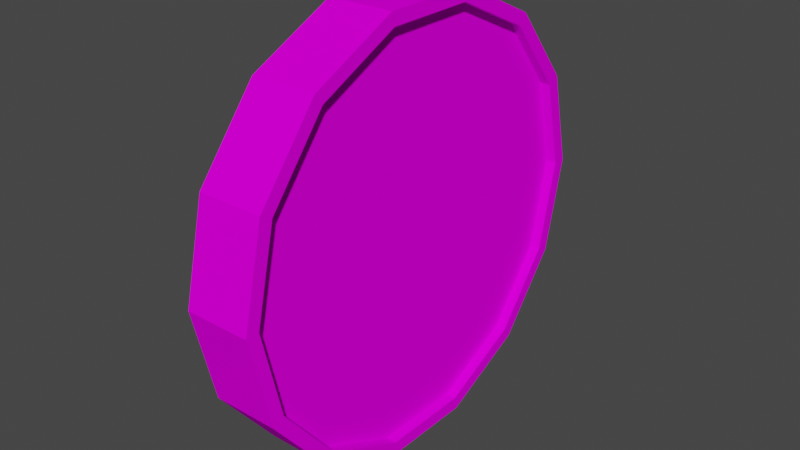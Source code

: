 # Source: Crypto-coin.blend  (saved by Blender 2.93.20; exported with 4.5.12 LTS)
import bpy
from mathutils import Matrix  # noqa: F401  (used for matrix-valued properties, if any)

bpy.ops.wm.read_factory_settings(use_empty=True)
scene = bpy.context.scene
scene.name = 'Scene'

# ---- collections
col_collection = bpy.data.collections.new('Collection'); scene.collection.children.link(col_collection)

# ---- images (referenced by path relative to the original .blend; pixels are not part of the script)
import os
ASSET_DIR = os.environ.get("B2B_ASSET_DIR", "")  # directory of the original .blend (textures are referenced by path, not embedded)
HERE = os.path.dirname(os.path.abspath(__file__))  # packed textures are extracted next to this script under _unpacked/

def load_image(name, relpath, width, height, colorspace="sRGB"):
    """Load a texture the original file referenced (path relative to the .blend, or extracted next to this script)."""
    p = next((c for c in (os.path.join(HERE, relpath), os.path.join(ASSET_DIR, relpath)) if relpath and os.path.exists(c)), "")
    if p:
        img = bpy.data.images.load(p, check_existing=True)
        img.name = name
    else:  # same state as the original file: an image datablock whose file is absent (Cycles renders it pink)
        img = bpy.data.images.new(name, width, height)
        img.source = "FILE"
        img.filepath = "//" + (relpath or name)
    img.colorspace_settings.name = colorspace
    return img
img_crypto_coin_icons_png = load_image('crypto-coin-icons.png', 'crypto-coin-icons.png', 1024, 1024, 'sRGB')

# ---- materials (node trees are filled in below, after node groups)
mat_material_001 = bpy.data.materials.new('Material.001')
mat_material_001.use_transparent_shadow = False

# ---- material node trees
mat_material_001.use_nodes = True; mat_material_001.node_tree.nodes.clear()
_N = mat_material_001.node_tree.nodes; _L = mat_material_001.node_tree.links
n0 = _N.new('ShaderNodeBsdfPrincipled'); n0.name = 'Principled BSDF'; n0.location = (10, 300)
n0.distribution = 'GGX'
n0.subsurface_method = 'BURLEY'
n0.inputs[2].default_value = 1.0
n0.inputs[3].default_value = 1.45
n0.inputs[13].default_value = 0.0
n0.inputs[27].default_value = (0.0, 0.0, 0.0, 1.0)
n0.inputs[28].default_value = 1.0
n1 = _N.new('ShaderNodeOutputMaterial'); n1.name = 'Material Output'; n1.location = (300, 300)
n2 = _N.new('ShaderNodeTexImage'); n2.name = 'Image Texture'; n2.location = (-491, 41)
n2.image = img_crypto_coin_icons_png
_L.new(n0.outputs[0], n1.inputs[0])
_L.new(n2.outputs[0], n0.inputs[0])
n1.is_active_output = True

# ---- world
world_world = bpy.data.worlds.new('World'); scene.world = world_world
world_world.use_nodes = True; world_world.node_tree.nodes.clear()
_N = world_world.node_tree.nodes; _L = world_world.node_tree.links
n0 = _N.new('ShaderNodeOutputWorld'); n0.name = 'World Output'; n0.location = (300, 300)
n1 = _N.new('ShaderNodeBackground'); n1.name = 'Background'; n1.location = (10, 300)
n1.inputs[0].default_value = (0.05088, 0.05088, 0.05088, 1.0)
_L.new(n1.outputs[0], n0.inputs[0])
n0.is_active_output = True
world_world.color = (0.05088, 0.05088, 0.05088)
world_world.use_sun_shadow = False
world_world.sun_shadow_jitter_overblur = 0.0

# ---- meshes
me_cylinder = bpy.data.meshes.new('Cylinder')
me_cylinder.from_pydata([(-1.321, 1.258, -0.2), (-1.321, 1.258, 0.2), (-0.7757, 1.133, -0.2), (-0.7757, 1.133, 0.2), (-0.338, 0.7843, -0.2), (-0.338, 0.7843, 0.2), (-0.09508, 0.2799, -0.2), (-0.09508, 0.2799, 0.2), (-0.09508, -0.2799, -0.2), (-0.09508, -0.2799, 0.2), (-0.338, -0.7843, -0.2), (-0.338, -0.7843, 0.2), (-0.7757, -1.133, -0.2), (-0.7757, -1.133, 0.2), (-1.321, -1.258, -0.2), (-1.321, -1.258, 0.2), (-1.867, -1.133, -0.2), (-1.867, -1.133, 0.2), (-2.305, -0.7843, -0.2), (-2.305, -0.7843, 0.2), (-2.548, -0.2799, -0.2), (-2.548, -0.2799, 0.2), (-2.548, 0.2799, -0.2), (-2.548, 0.2799, 0.2), (-2.305, 0.7843, -0.2), (-2.305, 0.7843, 0.2), (-1.867, 1.133, -0.2), (-1.867, 1.133, 0.2), (-1.321, 1.34, -0.2), (-0.74, 1.207, -0.2), (-0.74, 1.207, 0.2), (-1.321, 1.34, 0.2), (-0.2738, 0.8355, -0.2), (-0.2738, 0.8355, 0.2), (-0.01505, 0.2982, -0.2), (-0.01505, 0.2982, 0.2), (-0.01505, -0.2982, -0.2), (-0.01505, -0.2982, 0.2), (-0.2738, -0.8355, -0.2), (-0.2738, -0.8355, 0.2), (-0.74, -1.207, -0.2), (-0.74, -1.207, 0.2), (-1.321, -1.34, -0.2), (-1.321, -1.34, 0.2), (-1.903, -1.207, -0.2), (-1.903, -1.207, 0.2), (-2.369, -0.8355, -0.2), (-2.369, -0.8355, 0.2), (-2.628, -0.2982, -0.2), (-2.628, -0.2982, 0.2), (-2.628, 0.2982, -0.2), (-2.628, 0.2982, 0.2), (-2.369, 0.8355, -0.2), (-2.369, 0.8355, 0.2), (-1.903, 1.207, -0.2), (-1.903, 1.207, 0.2), (-1.321, 1.258, -0.138), (-0.7757, 1.133, -0.138), (-0.7757, 1.133, 0.138), (-1.321, 1.258, 0.138), (-0.338, 0.7843, -0.138), (-0.338, 0.7843, 0.138), (-0.09508, 0.2799, -0.138), (-0.09508, 0.2799, 0.138), (-0.09508, -0.2799, -0.138), (-0.09508, -0.2799, 0.138), (-0.338, -0.7843, -0.138), (-0.338, -0.7843, 0.138), (-0.7757, -1.133, -0.138), (-0.7757, -1.133, 0.138), (-1.321, -1.258, -0.138), (-1.321, -1.258, 0.138), (-1.867, -1.133, -0.138), (-1.867, -1.133, 0.138), (-2.305, -0.7843, -0.138), (-2.305, -0.7843, 0.138), (-2.548, -0.2799, -0.138), (-2.548, -0.2799, 0.138), (-2.548, 0.2799, -0.138), (-2.548, 0.2799, 0.138), (-2.305, 0.7843, -0.138), (-2.305, 0.7843, 0.138), (-1.867, 1.133, -0.138), (-1.867, 1.133, 0.138)], [], [(28, 31, 30, 29), (29, 30, 33, 32), (32, 33, 35, 34), (34, 35, 37, 36), (36, 37, 39, 38), (38, 39, 41, 40), (40, 41, 43, 42), (42, 43, 45, 44), (44, 45, 47, 46), (46, 47, 49, 48), (48, 49, 51, 50), (50, 51, 53, 52), (22, 24, 80, 78), (52, 53, 55, 54), (54, 55, 31, 28), (8, 10, 66, 64), (2, 0, 28, 29), (1, 3, 30, 31), (4, 2, 29, 32), (3, 5, 33, 30), (6, 4, 32, 34), (5, 7, 35, 33), (8, 6, 34, 36), (7, 9, 37, 35), (10, 8, 36, 38), (9, 11, 39, 37), (12, 10, 38, 40), (11, 13, 41, 39), (14, 12, 40, 42), (13, 15, 43, 41), (16, 14, 42, 44), (15, 17, 45, 43), (18, 16, 44, 46), (17, 19, 47, 45), (20, 18, 46, 48), (19, 21, 49, 47), (22, 20, 48, 50), (21, 23, 51, 49), (24, 22, 50, 52), (23, 25, 53, 51), (26, 24, 52, 54), (25, 27, 55, 53), (0, 26, 54, 28), (27, 1, 31, 55), (58, 59, 83, 81, 79, 77, 75, 73, 71, 69, 67, 65, 63, 61), (56, 57, 60, 62, 64, 66, 68, 70, 72, 74, 76, 78, 80, 82), (11, 9, 65, 67), (25, 23, 79, 81), (10, 12, 68, 66), (24, 26, 82, 80), (13, 11, 67, 69), (27, 25, 81, 83), (12, 14, 70, 68), (26, 0, 56, 82), (15, 13, 69, 71), (0, 2, 57, 56), (1, 27, 83, 59), (14, 16, 72, 70), (3, 1, 59, 58), (17, 15, 71, 73), (2, 4, 60, 57), (16, 18, 74, 72), (5, 3, 58, 61), (19, 17, 73, 75), (4, 6, 62, 60), (18, 20, 76, 74), (7, 5, 61, 63), (21, 19, 75, 77), (6, 8, 64, 62), (20, 22, 78, 76), (9, 7, 63, 65), (23, 21, 77, 79)])
_uv = me_cylinder.uv_layers.new(name='UVMap')
_uv.uv.foreach_set('vector', [0.09474, 0.9482, 0.09505, 0.9488, 0.09426, 0.9493, 0.09417, 0.9486, 0.09417, 0.9486, 0.09426, 0.9493, 0.09338, 0.9493, 0.09353, 0.9486, 0.09353, 0.9486, 0.09338, 0.9493, 0.0926, 0.9487, 0.09296, 0.9482, 0.09296, 0.9482, 0.0926, 0.9487, 0.09207, 0.9478, 0.09257, 0.9475, 0.09257, 0.9475, 0.09207, 0.9478, 0.0919, 0.9466, 0.09243, 0.9467, 0.09243, 0.9467, 0.0919, 0.9466, 0.09211, 0.9455, 0.09258, 0.9458, 0.09258, 0.9458, 0.09211, 0.9455, 0.09266, 0.9446, 0.09298, 0.9452, 0.09298, 0.9452, 0.09266, 0.9446, 0.09345, 0.9441, 0.09354, 0.9448, 0.09354, 0.9448, 0.09345, 0.9441, 0.09432, 0.9441, 0.09417, 0.9448, 0.09417, 0.9448, 0.09432, 0.9441, 0.09509, 0.9447, 0.09473, 0.9452, 0.09473, 0.9452, 0.09509, 0.9447, 0.09561, 0.9456, 0.09511, 0.9459, 0.09511, 0.9459, 0.09561, 0.9456, 0.09579, 0.9467, 0.09525, 0.9467, 0.09503, 0.9459, 0.09516, 0.9467, 0.09509, 0.9467, 0.09497, 0.946, 0.09525, 0.9467, 0.09579, 0.9467, 0.09559, 0.9479, 0.09512, 0.9476, 0.09512, 0.9476, 0.09559, 0.9479, 0.09505, 0.9488, 0.09474, 0.9482, 0.09265, 0.9475, 0.09252, 0.9467, 0.09259, 0.9467, 0.09271, 0.9474, 0.09415, 0.9485, 0.09468, 0.9481, 0.09474, 0.9482, 0.09417, 0.9486, 0.09513, 0.9489, 0.09428, 0.9495, 0.09426, 0.9493, 0.09505, 0.9488, 0.09355, 0.9485, 0.09415, 0.9485, 0.09417, 0.9486, 0.09353, 0.9486, 0.09428, 0.9495, 0.09335, 0.9494, 0.09338, 0.9493, 0.09426, 0.9493, 0.09302, 0.9481, 0.09355, 0.9485, 0.09353, 0.9486, 0.09296, 0.9482, 0.09335, 0.9494, 0.09252, 0.9489, 0.0926, 0.9487, 0.09338, 0.9493, 0.09265, 0.9475, 0.09302, 0.9481, 0.09296, 0.9482, 0.09257, 0.9475, 0.09252, 0.9489, 0.09195, 0.9479, 0.09207, 0.9478, 0.0926, 0.9487, 0.09252, 0.9467, 0.09265, 0.9475, 0.09257, 0.9475, 0.09243, 0.9467, 0.09195, 0.9479, 0.09177, 0.9466, 0.0919, 0.9466, 0.09207, 0.9478, 0.09266, 0.9459, 0.09252, 0.9467, 0.09243, 0.9467, 0.09258, 0.9458, 0.09177, 0.9466, 0.09199, 0.9454, 0.09211, 0.9455, 0.0919, 0.9466, 0.09303, 0.9453, 0.09266, 0.9459, 0.09258, 0.9458, 0.09298, 0.9452, 0.09199, 0.9454, 0.09258, 0.9445, 0.09266, 0.9446, 0.09211, 0.9455, 0.09356, 0.9449, 0.09303, 0.9453, 0.09298, 0.9452, 0.09354, 0.9448, 0.09258, 0.9445, 0.09342, 0.9439, 0.09345, 0.9441, 0.09266, 0.9446, 0.09415, 0.9449, 0.09356, 0.9449, 0.09354, 0.9448, 0.09417, 0.9448, 0.09342, 0.9439, 0.09435, 0.944, 0.09432, 0.9441, 0.09345, 0.9441, 0.09467, 0.9453, 0.09415, 0.9449, 0.09417, 0.9448, 0.09473, 0.9452, 0.09435, 0.944, 0.09517, 0.9445, 0.09509, 0.9447, 0.09432, 0.9441, 0.09503, 0.9459, 0.09467, 0.9453, 0.09473, 0.9452, 0.09511, 0.9459, 0.09517, 0.9445, 0.09573, 0.9455, 0.09561, 0.9456, 0.09509, 0.9447, 0.09516, 0.9467, 0.09503, 0.9459, 0.09511, 0.9459, 0.09525, 0.9467, 0.09573, 0.9455, 0.09592, 0.9467, 0.09579, 0.9467, 0.09561, 0.9456, 0.09504, 0.9475, 0.09516, 0.9467, 0.09525, 0.9467, 0.09512, 0.9476, 0.09592, 0.9467, 0.09571, 0.948, 0.09559, 0.9479, 0.09579, 0.9467, 0.09468, 0.9481, 0.09504, 0.9475, 0.09512, 0.9476, 0.09474, 0.9482, 0.09571, 0.948, 0.09513, 0.9489, 0.09505, 0.9488, 0.09559, 0.9479, 0.116, 0.8812, 0.1196, 0.9041, 0.1153, 0.9269, 0.104, 0.9449, 0.08805, 0.9546, 0.07049, 0.9541, 0.05483, 0.9435, 0.04417, 0.9248, 0.04063, 0.9019, 0.04491, 0.8792, 0.05616, 0.8612, 0.07214, 0.8515, 0.08971, 0.852, 0.1054, 0.8626, 0.04067, 0.9019, 0.04495, 0.8792, 0.05619, 0.8612, 0.07218, 0.8515, 0.08974, 0.852, 0.1054, 0.8626, 0.1161, 0.8812, 0.1196, 0.9041, 0.1153, 0.9269, 0.1041, 0.9449, 0.08809, 0.9546, 0.07053, 0.9541, 0.05487, 0.9435, 0.04421, 0.9248, 0.09177, 0.9466, 0.09195, 0.9479, 0.09186, 0.9479, 0.09166, 0.9466, 0.09592, 0.9467, 0.09573, 0.9455, 0.09582, 0.9455, 0.09602, 0.9468, 0.09252, 0.9467, 0.09266, 0.9459, 0.09272, 0.9459, 0.09259, 0.9467, 0.09516, 0.9467, 0.09504, 0.9475, 0.09498, 0.9475, 0.09509, 0.9467, 0.09199, 0.9454, 0.09177, 0.9466, 0.09166, 0.9466, 0.0919, 0.9454, 0.09571, 0.948, 0.09592, 0.9467, 0.09602, 0.9468, 0.0958, 0.948, 0.09266, 0.9459, 0.09303, 0.9453, 0.09308, 0.9453, 0.09272, 0.9459, 0.09504, 0.9475, 0.09468, 0.9481, 0.09464, 0.9481, 0.09498, 0.9475, 0.09258, 0.9445, 0.09199, 0.9454, 0.0919, 0.9454, 0.09252, 0.9444, 0.09468, 0.9481, 0.09415, 0.9485, 0.09413, 0.9484, 0.09464, 0.9481, 0.09513, 0.9489, 0.09571, 0.948, 0.0958, 0.948, 0.09519, 0.949, 0.09303, 0.9453, 0.09356, 0.9449, 0.09358, 0.945, 0.09308, 0.9453, 0.09428, 0.9495, 0.09513, 0.9489, 0.09519, 0.949, 0.09431, 0.9496, 0.09342, 0.9439, 0.09258, 0.9445, 0.09252, 0.9444, 0.0934, 0.9438, 0.09415, 0.9485, 0.09355, 0.9485, 0.09357, 0.9484, 0.09413, 0.9484, 0.09356, 0.9449, 0.09415, 0.9449, 0.09413, 0.945, 0.09358, 0.945, 0.09335, 0.9494, 0.09428, 0.9495, 0.09431, 0.9496, 0.09332, 0.9496, 0.09435, 0.944, 0.09342, 0.9439, 0.0934, 0.9438, 0.09438, 0.9438, 0.09355, 0.9485, 0.09302, 0.9481, 0.09306, 0.948, 0.09357, 0.9484, 0.09415, 0.9449, 0.09467, 0.9453, 0.09463, 0.9453, 0.09413, 0.945, 0.09252, 0.9489, 0.09335, 0.9494, 0.09332, 0.9496, 0.09245, 0.949, 0.09517, 0.9445, 0.09435, 0.944, 0.09438, 0.9438, 0.09524, 0.9444, 0.09302, 0.9481, 0.09265, 0.9475, 0.09271, 0.9474, 0.09306, 0.948, 0.09467, 0.9453, 0.09503, 0.9459, 0.09497, 0.946, 0.09463, 0.9453, 0.09195, 0.9479, 0.09252, 0.9489, 0.09245, 0.949, 0.09186, 0.9479, 0.09573, 0.9455, 0.09517, 0.9445, 0.09524, 0.9444, 0.09582, 0.9455])
me_cylinder.materials.append(mat_material_001)
me_cylinder.use_remesh_fix_poles = True
me_cylinder.use_remesh_preserve_attributes = False
me_cylinder.update()

# ---- objects
ob_cylinder = bpy.data.objects.new('Cylinder', me_cylinder)

# ---- transforms, parenting, visibility, modifiers, constraints
ob_cylinder.location = (0.0, 0.0, 0.0)
ob_cylinder.rotation_euler = (-0.0, 1.571, 0.0)

# ---- collection membership
col_collection.objects.link(ob_cylinder)

# ---- scene / render settings (as saved in the file)
scene.frame_start = 1; scene.frame_end = 250; scene.frame_set(1)
scene.render.engine = 'BLENDER_EEVEE_NEXT'
scene.cycles.use_denoising = False
scene.cycles.samples = 128
scene.cycles.sampling_pattern = 'TABULATED_SOBOL'
scene.cycles.use_adaptive_sampling = False
scene.cycles.use_light_tree = False
scene.view_settings.view_transform = 'Filmic'
bpy.context.view_layer.update()

# ---- added for rendering (the .blend has no active camera and no usable light): camera, sun
cam_auto = bpy.data.cameras.new('AutoCamera')
cam_auto.lens = 50.0
cam_auto.sensor_width = 36.0
cam_auto.clip_end = 1000.0
ob_auto_camera = bpy.data.objects.new('AutoCamera', cam_auto)
scene.collection.objects.link(ob_auto_camera)
ob_auto_camera.location = (3.48273, -4.17927, 4.10763)
ob_auto_camera.rotation_euler = (1.09748, -7.21219e-08, 0.694738)
scene.camera = ob_auto_camera
light_auto_sun = bpy.data.lights.new('AutoSun', 'SUN')
light_auto_sun.energy = 3.0
light_auto_sun.angle = 0.0523599
ob_auto_sun = bpy.data.objects.new('AutoSun', light_auto_sun)
scene.collection.objects.link(ob_auto_sun)
ob_auto_sun.rotation_euler = (0.872665, 0.174533, 0.523599)
bpy.context.view_layer.update()
